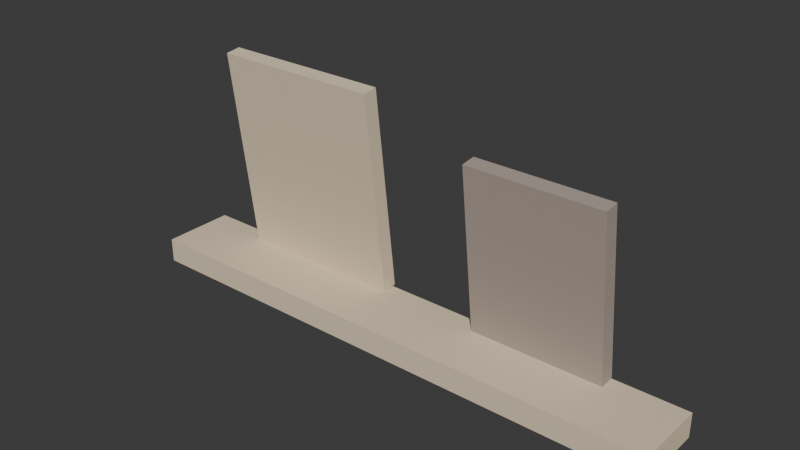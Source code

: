 # Source: ARTE_PRATELEIRA_QUADROS_v01.blend  (saved by Blender 4.2.66; exported with 4.5.12 LTS)
import bpy
from mathutils import Matrix  # noqa: F401  (used for matrix-valued properties, if any)

bpy.ops.wm.read_factory_settings(use_empty=True)
scene = bpy.context.scene
scene.name = 'Scene'

# ---- collections
col_collection = bpy.data.collections.new('Collection'); scene.collection.children.link(col_collection)
col_arte_quadro_duplo_v01 = bpy.data.collections.new('ARTE_QUADRO_DUPLO_v01'); scene.collection.children.link(col_arte_quadro_duplo_v01)
col_arte_mapa_v01 = bpy.data.collections.new('ARTE_MAPA_v01'); scene.collection.children.link(col_arte_mapa_v01)
col_arte_espelho_redondo_v01 = bpy.data.collections.new('ARTE_ESPELHO_REDONDO_v01'); scene.collection.children.link(col_arte_espelho_redondo_v01)
col_arte_prateleira_quadros_v01 = bpy.data.collections.new('ARTE_PRATELEIRA_QUADROS_v01'); scene.collection.children.link(col_arte_prateleira_quadros_v01)

# ---- materials (node trees are filled in below, after node groups)
mat_polyroom_pbr = bpy.data.materials.new('Polyroom_PBR')

# ---- material node trees
mat_polyroom_pbr.use_nodes = True; mat_polyroom_pbr.node_tree.nodes.clear()
_N = mat_polyroom_pbr.node_tree.nodes; _L = mat_polyroom_pbr.node_tree.links
n0 = _N.new('ShaderNodeOutputMaterial'); n0.name = 'Material Output'; n0.location = (0, 0)
n1 = _N.new('ShaderNodeBsdfPrincipled'); n1.name = 'Principled BSDF'; n1.location = (0, 0)
n1.inputs[2].default_value = 0.8
n2 = _N.new('ShaderNodeVertexColor'); n2.name = 'Color Attribute'; n2.location = (0, 0)
n2.layer_name = 'Color'
_L.new(n2.outputs[0], n1.inputs[0])
_L.new(n1.outputs[0], n0.inputs[0])
n0.is_active_output = True

# ---- world
world_world = bpy.data.worlds.new('World'); scene.world = world_world
world_world.use_nodes = True; world_world.node_tree.nodes.clear()
_N = world_world.node_tree.nodes; _L = world_world.node_tree.links
n0 = _N.new('ShaderNodeOutputWorld'); n0.name = 'World Output'; n0.location = (300, 300)
n1 = _N.new('ShaderNodeBackground'); n1.name = 'Background'; n1.location = (10, 300)
n1.inputs[0].default_value = (0.05088, 0.05088, 0.05088, 1.0)
_L.new(n1.outputs[0], n0.inputs[0])
n0.is_active_output = True
world_world.color = (0.05088, 0.05088, 0.05088)
world_world.sun_shadow_jitter_overblur = 0.0

# ---- meshes
me_arte_prateleira_quadros_v01 = bpy.data.meshes.new('ARTE_PRATELEIRA_QUADROS_v01')
me_arte_prateleira_quadros_v01.from_pydata([(-0.45, -0.06346, 0.0), (-0.45, -0.06346, 0.04), (-0.45, 0.05654, 0.0), (-0.45, 0.05654, 0.04), (0.45, -0.06346, 0.0), (0.45, -0.06346, 0.04), (0.45, 0.05654, 0.0), (0.45, 0.05654, 0.04), (-0.34, 0.03448, 0.03973), (-0.34, -0.006225, 0.3773), (-0.34, 0.0593, 0.04272), (-0.34, 0.01859, 0.3803), (-0.06, 0.03448, 0.03973), (-0.06, -0.006225, 0.3773), (-0.06, 0.0593, 0.04272), (-0.06, 0.01859, 0.3803), (-0.32, 0.05552, 0.0656), (-0.32, 0.01961, 0.3634), (-0.32, 0.06346, 0.06656), (-0.32, 0.02755, 0.3644), (-0.08, 0.05552, 0.0656), (-0.08, 0.01961, 0.3634), (-0.08, 0.06346, 0.06656), (-0.08, 0.02755, 0.3644), (-0.25, 0.05274, 0.1501), (-0.25, 0.03837, 0.2692), (-0.25, 0.0587, 0.1508), (-0.25, 0.04433, 0.2699), (-0.15, 0.05274, 0.1501), (-0.15, 0.03837, 0.2692), (-0.15, 0.0587, 0.1508), (-0.15, 0.04433, 0.2699), (0.11, 0.03089, 0.03951), (0.11, -0.002634, 0.3175), (0.11, 0.05571, 0.0425), (0.11, 0.02219, 0.3205), (0.33, 0.03089, 0.03951), (0.33, -0.002634, 0.3175), (0.33, 0.05571, 0.0425), (0.33, 0.02219, 0.3205), (0.13, 0.05193, 0.06538), (0.13, 0.0232, 0.3037), (0.13, 0.05987, 0.06634), (0.13, 0.03114, 0.3046), (0.31, 0.05193, 0.06538), (0.31, 0.0232, 0.3037), (0.31, 0.05987, 0.06634), (0.31, 0.03114, 0.3046), (0.18, 0.05154, 0.13), (0.18, 0.03957, 0.2293), (0.18, 0.0575, 0.1307), (0.18, 0.04553, 0.23), (0.26, 0.05154, 0.13), (0.26, 0.03957, 0.2293), (0.26, 0.0575, 0.1307), (0.26, 0.04553, 0.23)], [], [(0, 1, 3, 2), (2, 3, 7, 6), (6, 7, 5, 4), (4, 5, 1, 0), (2, 6, 4, 0), (7, 3, 1, 5), (8, 9, 11, 10), (10, 11, 15, 14), (14, 15, 13, 12), (12, 13, 9, 8), (10, 14, 12, 8), (15, 11, 9, 13), (16, 17, 19, 18), (18, 19, 23, 22), (22, 23, 21, 20), (20, 21, 17, 16), (18, 22, 20, 16), (23, 19, 17, 21), (24, 25, 27, 26), (26, 27, 31, 30), (30, 31, 29, 28), (28, 29, 25, 24), (26, 30, 28, 24), (31, 27, 25, 29), (32, 33, 35, 34), (34, 35, 39, 38), (38, 39, 37, 36), (36, 37, 33, 32), (34, 38, 36, 32), (39, 35, 33, 37), (40, 41, 43, 42), (42, 43, 47, 46), (46, 47, 45, 44), (44, 45, 41, 40), (42, 46, 44, 40), (47, 43, 41, 45), (48, 49, 51, 50), (50, 51, 55, 54), (54, 55, 53, 52), (52, 53, 49, 48), (50, 54, 52, 48), (55, 51, 49, 53)])
_uv = me_arte_prateleira_quadros_v01.uv_layers.new(name='UVMap')
_uv.uv.foreach_set('vector', [0.2816, 0.9971, 0.277, 0.9971, 0.1452, 0.9971, 0.1497, 0.9971, 0.1497, 0.9971, 0.1452, 0.9971, 0.1452, 0.00293, 0.1497, 0.00293, 0.1497, 0.00293, 0.1452, 0.00293, 0.277, 0.00293, 0.2816, 0.00293, 0.1393, 0.9971, 0.1348, 0.9971, 0.1348, 0.00293, 0.1393, 0.00293, 0.1497, 0.9971, 0.1497, 0.00293, 0.2816, 0.00293, 0.2816, 0.9971, 0.00293, 0.9971, 0.002931, 0.00293, 0.1348, 0.00293, 0.1348, 0.9971, 0.315, 0.3122, 0.3215, 0.3122, 0.2939, 0.3122, 0.2874, 0.3122, 0.2874, 0.3181, 0.2939, 0.3181, 0.2939, 0.6274, 0.2874, 0.6274, 0.2874, 0.00293, 0.2939, 0.00293, 0.3215, 0.00293, 0.315, 0.00293, 0.315, 0.00293, 0.3215, 0.00293, 0.3215, 0.3122, 0.315, 0.3122, 0.2874, 0.3122, 0.2874, 0.00293, 0.315, 0.00293, 0.315, 0.3122, 0.2939, 0.6274, 0.2939, 0.3181, 0.3215, 0.3181, 0.3215, 0.6274, 0.3362, 0.5169, 0.3418, 0.5169, 0.333, 0.5169, 0.3273, 0.5169, 0.3273, 0.5228, 0.333, 0.5228, 0.333, 0.7879, 0.3273, 0.7879, 0.3273, 0.2518, 0.333, 0.2518, 0.3418, 0.2518, 0.3362, 0.2518, 0.3362, 0.2518, 0.3418, 0.2518, 0.3418, 0.5169, 0.3362, 0.5169, 0.3273, 0.5169, 0.3273, 0.2518, 0.3362, 0.2518, 0.3362, 0.5169, 0.333, 0.7879, 0.333, 0.5228, 0.3418, 0.5228, 0.3418, 0.7879, 0.3727, 0.3181, 0.375, 0.3181, 0.3684, 0.3181, 0.3661, 0.3181, 0.3661, 0.3239, 0.3684, 0.3239, 0.3684, 0.4344, 0.3661, 0.4344, 0.3661, 0.2076, 0.3684, 0.2076, 0.375, 0.2076, 0.3727, 0.2076, 0.3727, 0.2076, 0.375, 0.2076, 0.375, 0.3181, 0.3727, 0.3181, 0.3661, 0.3181, 0.3661, 0.2076, 0.3727, 0.2076, 0.3727, 0.3181, 0.3684, 0.4344, 0.3684, 0.3239, 0.375, 0.3239, 0.375, 0.4344, 0.315, 0.8762, 0.3203, 0.8762, 0.2927, 0.8762, 0.2874, 0.8762, 0.3273, 0.00293, 0.3326, 0.00293, 0.3326, 0.2459, 0.3273, 0.2459, 0.2874, 0.6332, 0.2927, 0.6332, 0.3203, 0.6332, 0.315, 0.6332, 0.315, 0.6332, 0.3203, 0.6332, 0.3203, 0.8762, 0.315, 0.8762, 0.2874, 0.8762, 0.2874, 0.6332, 0.315, 0.6332, 0.315, 0.8762, 0.3326, 0.2459, 0.3326, 0.00293, 0.3602, 0.00293, 0.3602, 0.2459, 0.3362, 0.9926, 0.3407, 0.9926, 0.3319, 0.9926, 0.3273, 0.9926, 0.3661, 0.00293, 0.3706, 0.00293, 0.3706, 0.2018, 0.3661, 0.2018, 0.3273, 0.7937, 0.3319, 0.7937, 0.3407, 0.7937, 0.3362, 0.7937, 0.3362, 0.7937, 0.3407, 0.7937, 0.3407, 0.9926, 0.3362, 0.9926, 0.3273, 0.9926, 0.3273, 0.7937, 0.3362, 0.7937, 0.3362, 0.9926, 0.3706, 0.2018, 0.3706, 0.00293, 0.3795, 0.00293, 0.3795, 0.2018, 0.3727, 0.5286, 0.3746, 0.5286, 0.368, 0.5286, 0.3661, 0.5286, 0.3661, 0.5345, 0.368, 0.5345, 0.368, 0.6229, 0.3661, 0.6229, 0.3661, 0.4403, 0.368, 0.4403, 0.3746, 0.4403, 0.3727, 0.4403, 0.3727, 0.4403, 0.3746, 0.4403, 0.3746, 0.5286, 0.3727, 0.5286, 0.3661, 0.5286, 0.3661, 0.4403, 0.3727, 0.4403, 0.3727, 0.5286, 0.368, 0.6229, 0.368, 0.5345, 0.3746, 0.5345, 0.3746, 0.6229])
_ca = me_arte_prateleira_quadros_v01.color_attributes.new('Color', 'FLOAT_COLOR', 'POINT')
_ca.data.foreach_set('color', [0.79, 0.66, 0.48, 1.0, 0.79, 0.66, 0.48, 1.0, 0.79, 0.66, 0.48, 1.0, 0.79, 0.66, 0.48, 1.0, 0.79, 0.66, 0.48, 1.0, 0.79, 0.66, 0.48, 1.0, 0.79, 0.66, 0.48, 1.0, 0.79, 0.66, 0.48, 1.0, 0.79, 0.66, 0.48, 1.0, 0.79, 0.66, 0.48, 1.0, 0.79, 0.66, 0.48, 1.0, 0.79, 0.66, 0.48, 1.0, 0.79, 0.66, 0.48, 1.0, 0.79, 0.66, 0.48, 1.0, 0.79, 0.66, 0.48, 1.0, 0.79, 0.66, 0.48, 1.0, 0.95, 0.89, 0.83, 1.0, 0.95, 0.89, 0.83, 1.0, 0.95, 0.89, 0.83, 1.0, 0.95, 0.89, 0.83, 1.0, 0.95, 0.89, 0.83, 1.0, 0.95, 0.89, 0.83, 1.0, 0.95, 0.89, 0.83, 1.0, 0.95, 0.89, 0.83, 1.0, 0.56, 0.66, 0.56, 1.0, 0.56, 0.66, 0.56, 1.0, 0.56, 0.66, 0.56, 1.0, 0.56, 0.66, 0.56, 1.0, 0.56, 0.66, 0.56, 1.0, 0.56, 0.66, 0.56, 1.0, 0.56, 0.66, 0.56, 1.0, 0.56, 0.66, 0.56, 1.0, 0.42, 0.35, 0.3, 1.0, 0.42, 0.35, 0.3, 1.0, 0.42, 0.35, 0.3, 1.0, 0.42, 0.35, 0.3, 1.0, 0.42, 0.35, 0.3, 1.0, 0.42, 0.35, 0.3, 1.0, 0.42, 0.35, 0.3, 1.0, 0.42, 0.35, 0.3, 1.0, 0.93, 0.91, 0.87, 1.0, 0.93, 0.91, 0.87, 1.0, 0.93, 0.91, 0.87, 1.0, 0.93, 0.91, 0.87, 1.0, 0.93, 0.91, 0.87, 1.0, 0.93, 0.91, 0.87, 1.0, 0.93, 0.91, 0.87, 1.0, 0.93, 0.91, 0.87, 1.0, 0.82, 0.55, 0.38, 1.0, 0.82, 0.55, 0.38, 1.0, 0.82, 0.55, 0.38, 1.0, 0.82, 0.55, 0.38, 1.0, 0.82, 0.55, 0.38, 1.0, 0.82, 0.55, 0.38, 1.0, 0.82, 0.55, 0.38, 1.0, 0.82, 0.55, 0.38, 1.0])
me_arte_prateleira_quadros_v01.materials.append(mat_polyroom_pbr)
me_arte_prateleira_quadros_v01.update()

# ---- objects
ob_arte_prateleira_quadros_v01 = bpy.data.objects.new('ARTE_PRATELEIRA_QUADROS_v01', me_arte_prateleira_quadros_v01)

# ---- transforms, parenting, visibility, modifiers, constraints
ob_arte_prateleira_quadros_v01.location = (0.0, 0.0, 0.0)

# ---- collection membership
col_arte_prateleira_quadros_v01.objects.link(ob_arte_prateleira_quadros_v01)

# ---- scene / render settings (as saved in the file)
scene.frame_start = 1; scene.frame_end = 250; scene.frame_set(1)
scene.render.engine = 'BLENDER_EEVEE_NEXT'
bpy.context.view_layer.update()

# ---- added for rendering (the .blend has no active camera and no usable light): camera, sun
cam_auto = bpy.data.cameras.new('AutoCamera')
cam_auto.lens = 50.0
cam_auto.sensor_width = 36.0
cam_auto.clip_end = 1000.0
ob_auto_camera = bpy.data.objects.new('AutoCamera', cam_auto)
scene.collection.objects.link(ob_auto_camera)
ob_auto_camera.location = (0.911578, -1.09389, 0.9194)
ob_auto_camera.rotation_euler = (1.09748, -7.21219e-08, 0.694738)
scene.camera = ob_auto_camera
light_auto_sun = bpy.data.lights.new('AutoSun', 'SUN')
light_auto_sun.energy = 3.0
light_auto_sun.angle = 0.0523599
ob_auto_sun = bpy.data.objects.new('AutoSun', light_auto_sun)
scene.collection.objects.link(ob_auto_sun)
ob_auto_sun.rotation_euler = (0.872665, 0.174533, 0.523599)
bpy.context.view_layer.update()
